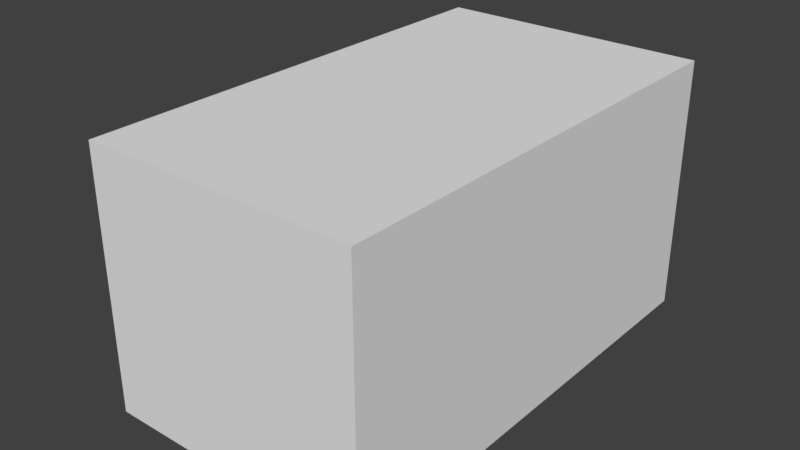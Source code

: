 # Source: Restroom.blend  (saved by Blender 2.79.0; exported with 4.5.12 LTS)
import bpy
from mathutils import Matrix  # noqa: F401  (used for matrix-valued properties, if any)

bpy.ops.wm.read_factory_settings(use_empty=True)
scene = bpy.context.scene
scene.name = 'Scene'

# ---- collections
col_collection_1 = bpy.data.collections.new('Collection 1'); scene.collection.children.link(col_collection_1)

# ---- materials (node trees are filled in below, after node groups)
mat_restroom_window = bpy.data.materials.new('Restroom_Window')
mat_restroom_window.alpha_threshold = 0.0
mat_restroom_window.use_transparent_shadow = False
mat_restroom_window.roughness = 0.5
mat_toiletceramic = bpy.data.materials.new('ToiletCeramic')
mat_toiletceramic.alpha_threshold = 0.0
mat_toiletceramic.use_transparent_shadow = False
mat_toiletceramic.roughness = 0.5
mat_restroomwall = bpy.data.materials.new('RestroomWall')
mat_restroomwall.alpha_threshold = 0.0
mat_restroomwall.use_transparent_shadow = False
mat_restroomwall.roughness = 0.5

# ---- material node trees

# ---- world
world_world = bpy.data.worlds.new('World'); scene.world = world_world
world_world.color = (0.05088, 0.05088, 0.05088)
world_world.use_sun_shadow = False
world_world.sun_shadow_jitter_overblur = 0.0
world_world.cycles.sampling_method = 'MANUAL'

# ---- meshes
me_cube_002 = bpy.data.meshes.new('Cube.002')
me_cube_002.from_pydata([(-3.06, 2.06, 3.03), (-3.06, 2.06, 4.08), (-3.06, 3.74, 3.03), (-3.06, 3.74, 4.08), (-3.02, 2.06, 3.03), (-3.02, 2.06, 4.08), (-3.02, 3.74, 3.03), (-3.02, 3.74, 4.08)], [], [(0, 1, 3, 2), (2, 3, 7, 6), (6, 7, 5, 4), (4, 5, 1, 0), (2, 6, 4, 0), (7, 3, 1, 5)])
me_cube_002.materials.append(mat_restroom_window)
me_cube_002.use_remesh_preserve_volume = False
me_cube_002.use_remesh_preserve_attributes = False
me_cube_002.use_mirror_vertex_groups = False
me_cube_002.update()
me_cube_003 = bpy.data.meshes.new('Cube.003')
me_cube_003.from_pydata([(-0.25, -0.25, -0.25), (-0.25, -0.25, 0.25), (-0.25, 0.25, -0.25), (-0.25, 0.25, 0.25), (0.25, -0.25, -0.25), (0.25, -0.25, 0.25), (0.25, 0.25, -0.25), (0.25, 0.25, 0.25)], [], [(0, 1, 3, 2), (2, 3, 7, 6), (6, 7, 5, 4), (4, 5, 1, 0), (2, 6, 4, 0), (7, 3, 1, 5)])
me_cube_003.use_remesh_preserve_volume = False
me_cube_003.use_remesh_preserve_attributes = False
me_cube_003.use_mirror_vertex_groups = False
me_cube_003.update()
me_cube = bpy.data.meshes.new('Cube')
me_cube.from_pydata([(0.8, 0.85, 0.2), (0.8469, 0.9469, 0.4), (0.8, 1.45, 0.2), (0.8469, 1.353, 0.4), (1.7, 0.85, 1.49e-08), (1.603, 0.9469, 0.4), (1.7, 1.45, 1.49e-08), (1.603, 1.353, 0.4), (0.8, 0.85, 0.4), (0.8, 1.45, 0.4), (1.7, 1.45, 0.4), (1.7, 0.85, 0.4), (0.8469, 0.9469, 0.25), (0.8469, 1.353, 0.25), (1.603, 1.353, 0.25), (1.603, 0.9469, 0.25)], [], [(0, 8, 9, 2), (2, 9, 10, 6), (6, 10, 11, 4), (4, 11, 8, 0), (2, 6, 4, 0), (3, 1, 12, 13), (1, 3, 9, 8), (3, 7, 10, 9), (7, 5, 11, 10), (5, 1, 8, 11), (14, 13, 12, 15), (1, 5, 15, 12), (7, 3, 13, 14), (5, 7, 14, 15)])
me_cube.polygons.foreach_set('use_smooth', [True] * 14)
_uv = me_cube.uv_layers.new(name='UVMap')
_uv.uv.foreach_set('vector', [0.1459, 0.4447, 0.07241, 0.4447, 0.07241, 0.2243, 0.1459, 0.2243, 0.1459, 0.2243, 0.1299, 0.1526, 0.4527, 0.0809, 0.4845, 0.2243, 0.4845, 0.2243, 0.6315, 0.2243, 0.6315, 0.4447, 0.4845, 0.4447, 0.4845, 0.4447, 0.4527, 0.5882, 0.1299, 0.5164, 0.1459, 0.4447, 0.1459, 0.2243, 0.4845, 0.2243, 0.4845, 0.4447, 0.1459, 0.4447, 0.05518, 0.2599, 0.05518, 0.4091, 8.178e-05, 0.4091, 8.178e-05, 0.2599, 0.05518, 0.4091, 0.05518, 0.2599, 0.07241, 0.2243, 0.07241, 0.4447, 0.139, 0.1141, 0.4102, 0.05387, 0.4527, 0.0809, 0.1299, 0.1526, 0.6671, 0.2599, 0.6671, 0.4091, 0.6315, 0.4447, 0.6315, 0.2243, 0.4102, 0.6152, 0.139, 0.5549, 0.1299, 0.5164, 0.4527, 0.5882, 0.7222, 0.2599, 0.9999, 0.2599, 0.9999, 0.4091, 0.7222, 0.4091, 0.139, 0.5549, 0.4102, 0.6152, 0.3982, 0.669, 0.1271, 0.6087, 0.4102, 0.05387, 0.139, 0.1141, 0.1271, 0.06034, 0.3982, 8.178e-05, 0.6671, 0.4091, 0.6671, 0.2599, 0.7222, 0.2599, 0.7222, 0.4091])
me_cube.materials.append(mat_toiletceramic)
me_cube.use_remesh_preserve_volume = False
me_cube.use_remesh_preserve_attributes = False
me_cube.use_mirror_vertex_groups = False
me_cube.update()
me_cube_001 = bpy.data.meshes.new('Cube.001')
me_cube_001.from_pydata([(-3.0, -5.0, 0.0), (-3.0, -5.0, 4.7), (-3.0, 4.0, 0.0), (-3.0, 4.0, 4.7), (2.0, -5.0, 0.0), (2.0, -5.0, 4.7), (2.0, 4.0, 0.0), (2.0, 4.0, 4.7)], [], [(0, 2, 3, 1), (2, 6, 7, 3), (6, 4, 5, 7), (4, 0, 1, 5), (2, 0, 4, 6), (7, 5, 1, 3)])
_uv = me_cube_001.uv_layers.new(name='UVMap')
_uv.uv.foreach_set('vector', [0.95, 0.5, 5.5, 0.5, 5.5, 2.5, 0.95, 2.5, 0.0, 0.5, 2.5, 0.5, 2.5, 2.5, 0.0, 2.5, 0.5, 0.5, -4.05, 0.5, -4.05, 2.5, 0.5, 2.5, 0.5, 0.5, -2.0, 0.5, -2.0, 2.5, 0.5, 2.5, 0.0, 0.5, 0.0, -4.05, 2.5, -4.05, 2.5, 0.5, 0.5, 0.5, 0.5, -4.05, -2.0, -4.05, -2.0, 0.5])
me_cube_001.materials.append(mat_restroomwall)
me_cube_001.use_remesh_preserve_volume = False
me_cube_001.use_remesh_preserve_attributes = False
me_cube_001.use_mirror_vertex_groups = False
me_cube_001.update()

# ---- objects
ob_window_0 = bpy.data.objects.new('Window_0', me_cube_002)
ob_cube = bpy.data.objects.new('.Cube', me_cube_003)
ob_toilet = bpy.data.objects.new('Toilet', me_cube)
ob_basementwalls = bpy.data.objects.new('BasementWalls', me_cube_001)

# ---- transforms, parenting, visibility, modifiers, constraints
ob_window_0.location = (0.0, 0.0, 0.0)
ob_window_0.lineart.crease_threshold = 0.0
_m = ob_window_0.modifiers.new('Array', 'ARRAY')
_m.count = 4
_m.constant_offset_displace = (0.0, 0.0, 0.0)
_m.relative_offset_displace = (0.0, -1.34, 0.0)
ob_cube.location = (-3.3, -3.85, 3.55)
ob_cube.scale = (3.0, 3.0, 1.8)
ob_cube.lineart.crease_threshold = 0.0
_m = ob_cube.modifiers.new('Array', 'ARRAY')
_m.count = 4
_m.constant_offset_displace = (0.0, 0.0, 0.0)
_m.relative_offset_displace = (-5.96e-08, 1.5, 0.0)
ob_toilet.location = (0.0, 0.0, 0.0)
ob_toilet.lineart.crease_threshold = 0.0
_m = ob_toilet.modifiers.new('Subsurf', 'SUBSURF')
_m.uv_smooth = 'PRESERVE_CORNERS'
_m.levels = 2
_m.render_levels = 3
_m.show_only_control_edges = False
_m = ob_toilet.modifiers.new('Array', 'ARRAY')
_m.count = 4
_m.constant_offset_displace = (0.0, 0.0, 0.0)
_m.relative_offset_displace = (0.0, -2.6, 0.0)
ob_basementwalls.location = (0.0, 0.0, 0.0)
ob_basementwalls.lineart.crease_threshold = 0.0
_m = ob_basementwalls.modifiers.new('Solidify', 'SOLIDIFY')
_m.thickness = 0.4
_m.nonmanifold_thickness_mode = 'FIXED'
_m.nonmanifold_merge_threshold = 0.0003
_m = ob_basementwalls.modifiers.new('Boolean', 'BOOLEAN')
_m.object = ob_cube
_m.solver = 'FAST'

# ---- collection membership
col_collection_1.objects.link(ob_window_0)
col_collection_1.objects.link(ob_cube)
col_collection_1.objects.link(ob_toilet)
col_collection_1.objects.link(ob_basementwalls)

# ---- scene / render settings (as saved in the file)
scene.frame_start = 1; scene.frame_end = 250; scene.frame_set(1)
scene.render.engine = 'BLENDER_EEVEE_NEXT'
scene.render.resolution_percentage = 50
scene.render.dither_intensity = 0.0
scene.cycles.use_denoising = False
scene.cycles.samples = 128
scene.cycles.sampling_pattern = 'TABULATED_SOBOL'
scene.cycles.use_adaptive_sampling = False
scene.cycles.use_light_tree = False
scene.cycles.blur_glossy = 0.0
scene.cycles.sample_clamp_indirect = 0.0
scene.view_settings.view_transform = 'Standard'
bpy.context.view_layer.update()

# ---- added for rendering (the .blend has no active camera and no usable light): camera, sun
cam_auto = bpy.data.cameras.new('AutoCamera')
cam_auto.lens = 50.0
cam_auto.sensor_width = 36.0
cam_auto.clip_end = 1000.0
ob_auto_camera = bpy.data.objects.new('AutoCamera', cam_auto)
scene.collection.objects.link(ob_auto_camera)
ob_auto_camera.location = (10.6325, -14.3505, 11.5836)
ob_auto_camera.rotation_euler = (1.09748, -7.21219e-08, 0.694738)
scene.camera = ob_auto_camera
light_auto_sun = bpy.data.lights.new('AutoSun', 'SUN')
light_auto_sun.energy = 3.0
light_auto_sun.angle = 0.0523599
ob_auto_sun = bpy.data.objects.new('AutoSun', light_auto_sun)
scene.collection.objects.link(ob_auto_sun)
ob_auto_sun.rotation_euler = (0.872665, 0.174533, 0.523599)
bpy.context.view_layer.update()
